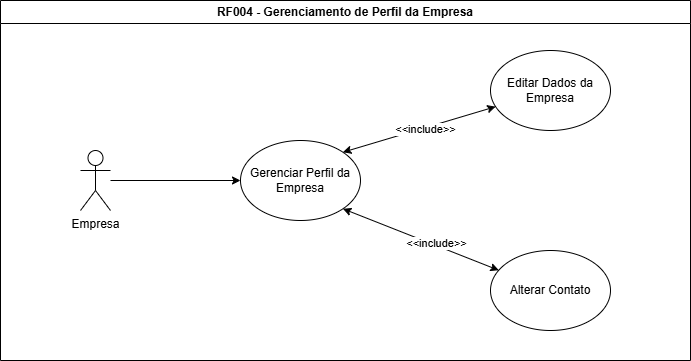

The diagram above was exported from draw.io. Its source (the exported page's mxGraphModel, read from the mxfile embedded in the PNG):
<mxGraphModel dx="887" dy="467" grid="1" gridSize="10" guides="1" tooltips="1" connect="1" arrows="1" fold="1" page="1" pageScale="1" pageWidth="850" pageHeight="1100" math="0" shadow="0">
  <root>
    <mxCell id="0" />
    <mxCell id="1" parent="0" />
    <mxCell id="9" value="&lt;span style=&quot;color: rgb(0, 0, 0); text-wrap-mode: nowrap;&quot;&gt;RF004 - Gerenciamento de Perfil da Empresa&lt;/span&gt;" style="swimlane;whiteSpace=wrap;html=1;" parent="1" vertex="1">
      <mxGeometry x="90" y="70" width="690" height="360" as="geometry" />
    </mxCell>
    <mxCell id="2" value="&lt;span style=&quot;color: rgb(0, 0, 0); background-color: rgb(255, 255, 255);&quot;&gt;Empresa&lt;/span&gt;&lt;div&gt;&lt;span style=&quot;color: rgb(0, 0, 0); background-color: rgb(255, 255, 255);&quot;&gt;&lt;br&gt;&lt;/span&gt;&lt;/div&gt;" style="shape=umlActor;verticalLabelPosition=bottom;verticalAlign=top;html=1;outlineConnect=0;" parent="9" vertex="1">
      <mxGeometry x="80" y="150" width="30" height="60" as="geometry" />
    </mxCell>
    <mxCell id="3" value="&lt;span style=&quot;color: rgb(0, 0, 0);&quot;&gt;Gerenciar Perfil da Empresa&lt;/span&gt;" style="ellipse;whiteSpace=wrap;html=1;" parent="9" vertex="1">
      <mxGeometry x="240" y="140" width="120" height="80" as="geometry" />
    </mxCell>
    <mxCell id="6" value="" style="endArrow=classic;html=1;entryX=0;entryY=0.5;entryDx=0;entryDy=0;" parent="9" source="2" target="3" edge="1">
      <mxGeometry width="50" height="50" relative="1" as="geometry">
        <mxPoint x="390" y="200" as="sourcePoint" />
        <mxPoint x="440" y="150" as="targetPoint" />
      </mxGeometry>
    </mxCell>
    <mxCell id="5" value="&lt;span style=&quot;color: rgb(0, 0, 0);&quot;&gt;Alterar Contato&lt;/span&gt;" style="ellipse;whiteSpace=wrap;html=1;" parent="9" vertex="1">
      <mxGeometry x="490" y="250" width="120" height="80" as="geometry" />
    </mxCell>
    <mxCell id="8" value="" style="endArrow=classic;startArrow=classic;html=1;exitX=1;exitY=1;exitDx=0;exitDy=0;" parent="9" source="3" target="5" edge="1">
      <mxGeometry width="50" height="50" relative="1" as="geometry">
        <mxPoint x="390" y="200" as="sourcePoint" />
        <mxPoint x="440" y="150" as="targetPoint" />
      </mxGeometry>
    </mxCell>
    <mxCell id="11" value="&amp;lt;&amp;lt;include&amp;gt;&amp;gt;" style="edgeLabel;html=1;align=center;verticalAlign=middle;resizable=0;points=[];" parent="8" vertex="1" connectable="0">
      <mxGeometry x="0.1803" y="2" relative="1" as="geometry">
        <mxPoint as="offset" />
      </mxGeometry>
    </mxCell>
    <mxCell id="4" value="&lt;span style=&quot;color: rgb(0, 0, 0);&quot;&gt;Editar Dados da Empresa&lt;/span&gt;" style="ellipse;whiteSpace=wrap;html=1;" parent="9" vertex="1">
      <mxGeometry x="490" y="50" width="120" height="80" as="geometry" />
    </mxCell>
    <mxCell id="7" value="" style="endArrow=classic;startArrow=classic;html=1;exitX=1;exitY=0;exitDx=0;exitDy=0;" parent="9" source="3" target="4" edge="1">
      <mxGeometry width="50" height="50" relative="1" as="geometry">
        <mxPoint x="390" y="200" as="sourcePoint" />
        <mxPoint x="440" y="150" as="targetPoint" />
      </mxGeometry>
    </mxCell>
    <mxCell id="10" value="&amp;lt;&amp;lt;include&amp;gt;&amp;gt;" style="edgeLabel;html=1;align=center;verticalAlign=middle;resizable=0;points=[];" parent="7" vertex="1" connectable="0">
      <mxGeometry x="0.0662" y="-1" relative="1" as="geometry">
        <mxPoint as="offset" />
      </mxGeometry>
    </mxCell>
  </root>
</mxGraphModel>